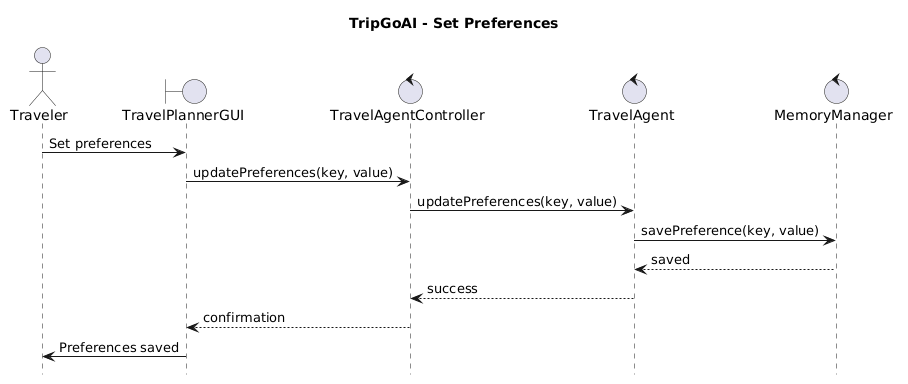

The diagram above was rendered by PlantUML. Its source (embedded in the PNG):
@startuml
title TripGoAI - Set Preferences

hide footbox

actor Traveler
boundary TravelPlannerGUI
control TravelAgentController
control TravelAgent
control MemoryManager

Traveler -> TravelPlannerGUI : Set preferences
TravelPlannerGUI -> TravelAgentController : updatePreferences(key, value)
TravelAgentController -> TravelAgent : updatePreferences(key, value)
TravelAgent -> MemoryManager : savePreference(key, value)
MemoryManager --> TravelAgent : saved
TravelAgent --> TravelAgentController : success
TravelAgentController --> TravelPlannerGUI : confirmation
TravelPlannerGUI -> Traveler : Preferences saved
@enduml